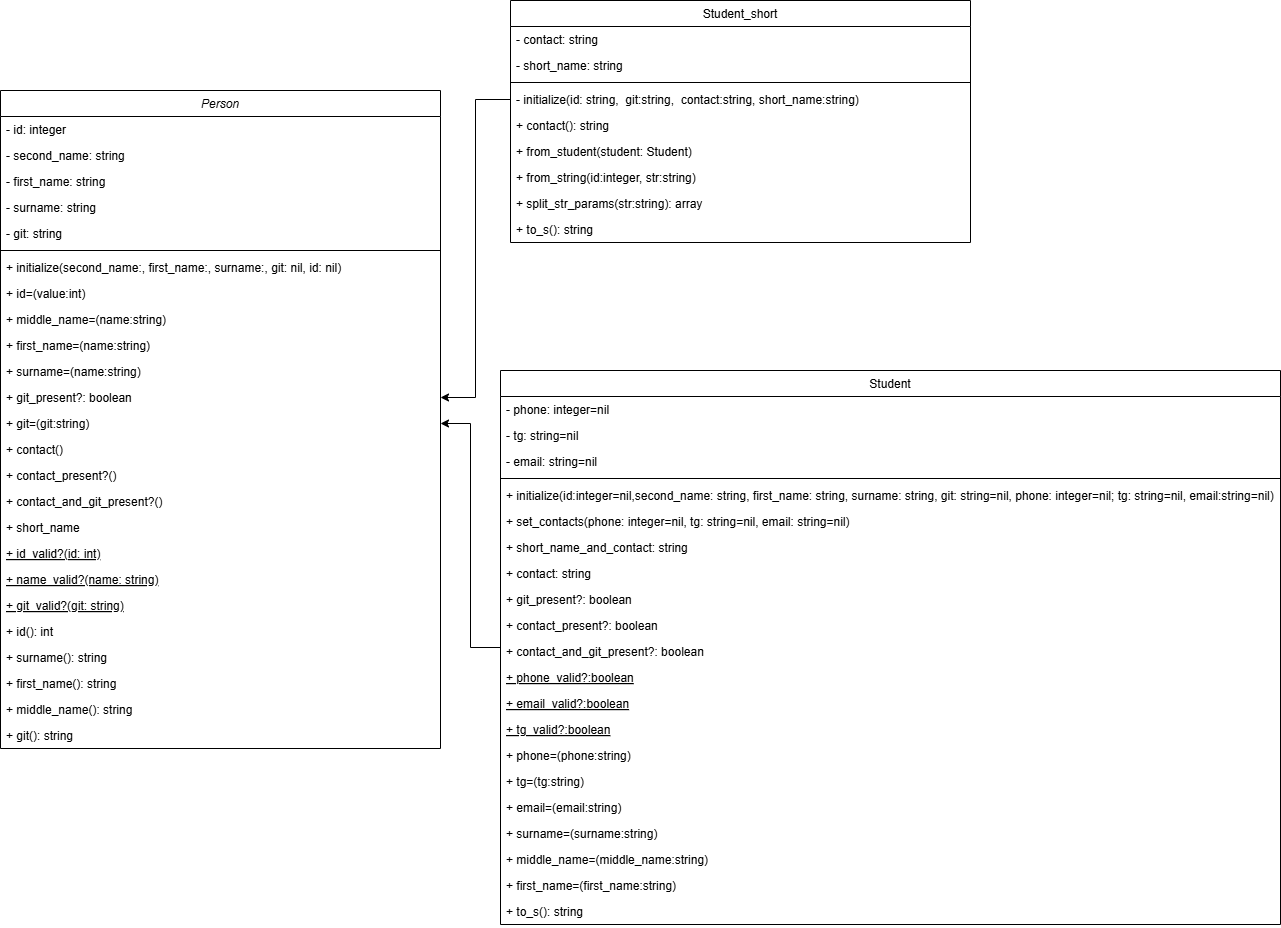

The diagram above was exported from draw.io. Its source (the exported page's mxGraphModel, read from the mxfile embedded in the PNG):
<mxGraphModel dx="1299" dy="771" grid="1" gridSize="10" guides="1" tooltips="1" connect="1" arrows="1" fold="1" page="1" pageScale="1" pageWidth="827" pageHeight="1169" math="0" shadow="0">
  <root>
    <mxCell id="WIyWlLk6GJQsqaUBKTNV-0" />
    <mxCell id="WIyWlLk6GJQsqaUBKTNV-1" parent="WIyWlLk6GJQsqaUBKTNV-0" />
    <mxCell id="S0UR70eRZl5PLfv4AVhO-2" value="Person" style="swimlane;fontStyle=2;align=center;verticalAlign=top;childLayout=stackLayout;horizontal=1;startSize=26;horizontalStack=0;resizeParent=1;resizeLast=0;collapsible=1;marginBottom=0;rounded=0;shadow=0;strokeWidth=1;" vertex="1" parent="WIyWlLk6GJQsqaUBKTNV-1">
      <mxGeometry x="-80" y="90" width="440" height="658" as="geometry">
        <mxRectangle x="230" y="140" width="160" height="26" as="alternateBounds" />
      </mxGeometry>
    </mxCell>
    <mxCell id="S0UR70eRZl5PLfv4AVhO-3" value="- id: integer" style="text;align=left;verticalAlign=top;spacingLeft=4;spacingRight=4;overflow=hidden;rotatable=0;points=[[0,0.5],[1,0.5]];portConstraint=eastwest;" vertex="1" parent="S0UR70eRZl5PLfv4AVhO-2">
      <mxGeometry y="26" width="440" height="26" as="geometry" />
    </mxCell>
    <mxCell id="S0UR70eRZl5PLfv4AVhO-4" value="- second_name: string" style="text;align=left;verticalAlign=top;spacingLeft=4;spacingRight=4;overflow=hidden;rotatable=0;points=[[0,0.5],[1,0.5]];portConstraint=eastwest;rounded=0;shadow=0;html=0;" vertex="1" parent="S0UR70eRZl5PLfv4AVhO-2">
      <mxGeometry y="52" width="440" height="26" as="geometry" />
    </mxCell>
    <mxCell id="S0UR70eRZl5PLfv4AVhO-5" value="- first_name: string" style="text;align=left;verticalAlign=top;spacingLeft=4;spacingRight=4;overflow=hidden;rotatable=0;points=[[0,0.5],[1,0.5]];portConstraint=eastwest;rounded=0;shadow=0;html=0;" vertex="1" parent="S0UR70eRZl5PLfv4AVhO-2">
      <mxGeometry y="78" width="440" height="26" as="geometry" />
    </mxCell>
    <mxCell id="S0UR70eRZl5PLfv4AVhO-6" value="- surname: string" style="text;align=left;verticalAlign=top;spacingLeft=4;spacingRight=4;overflow=hidden;rotatable=0;points=[[0,0.5],[1,0.5]];portConstraint=eastwest;rounded=0;shadow=0;html=0;" vertex="1" parent="S0UR70eRZl5PLfv4AVhO-2">
      <mxGeometry y="104" width="440" height="26" as="geometry" />
    </mxCell>
    <mxCell id="S0UR70eRZl5PLfv4AVhO-7" value="- git: string" style="text;align=left;verticalAlign=top;spacingLeft=4;spacingRight=4;overflow=hidden;rotatable=0;points=[[0,0.5],[1,0.5]];portConstraint=eastwest;rounded=0;shadow=0;html=0;" vertex="1" parent="S0UR70eRZl5PLfv4AVhO-2">
      <mxGeometry y="130" width="440" height="26" as="geometry" />
    </mxCell>
    <mxCell id="S0UR70eRZl5PLfv4AVhO-9" value="" style="line;html=1;strokeWidth=1;align=left;verticalAlign=middle;spacingTop=-1;spacingLeft=3;spacingRight=3;rotatable=0;labelPosition=right;points=[];portConstraint=eastwest;" vertex="1" parent="S0UR70eRZl5PLfv4AVhO-2">
      <mxGeometry y="156" width="440" height="8" as="geometry" />
    </mxCell>
    <mxCell id="S0UR70eRZl5PLfv4AVhO-10" value="+ initialize(second_name:, first_name:, surname:, git: nil, id: nil)" style="text;align=left;verticalAlign=top;spacingLeft=4;spacingRight=4;overflow=hidden;rotatable=0;points=[[0,0.5],[1,0.5]];portConstraint=eastwest;" vertex="1" parent="S0UR70eRZl5PLfv4AVhO-2">
      <mxGeometry y="164" width="440" height="26" as="geometry" />
    </mxCell>
    <mxCell id="S0UR70eRZl5PLfv4AVhO-11" value="+ id=(value:int)" style="text;align=left;verticalAlign=top;spacingLeft=4;spacingRight=4;overflow=hidden;rotatable=0;points=[[0,0.5],[1,0.5]];portConstraint=eastwest;" vertex="1" parent="S0UR70eRZl5PLfv4AVhO-2">
      <mxGeometry y="190" width="440" height="26" as="geometry" />
    </mxCell>
    <mxCell id="S0UR70eRZl5PLfv4AVhO-12" value="+ middle_name=(name:string)" style="text;align=left;verticalAlign=top;spacingLeft=4;spacingRight=4;overflow=hidden;rotatable=0;points=[[0,0.5],[1,0.5]];portConstraint=eastwest;" vertex="1" parent="S0UR70eRZl5PLfv4AVhO-2">
      <mxGeometry y="216" width="440" height="26" as="geometry" />
    </mxCell>
    <mxCell id="S0UR70eRZl5PLfv4AVhO-13" value="+ first_name=(name:string)" style="text;align=left;verticalAlign=top;spacingLeft=4;spacingRight=4;overflow=hidden;rotatable=0;points=[[0,0.5],[1,0.5]];portConstraint=eastwest;" vertex="1" parent="S0UR70eRZl5PLfv4AVhO-2">
      <mxGeometry y="242" width="440" height="26" as="geometry" />
    </mxCell>
    <mxCell id="S0UR70eRZl5PLfv4AVhO-14" value="+ surname=(name:string)" style="text;align=left;verticalAlign=top;spacingLeft=4;spacingRight=4;overflow=hidden;rotatable=0;points=[[0,0.5],[1,0.5]];portConstraint=eastwest;" vertex="1" parent="S0UR70eRZl5PLfv4AVhO-2">
      <mxGeometry y="268" width="440" height="26" as="geometry" />
    </mxCell>
    <mxCell id="S0UR70eRZl5PLfv4AVhO-16" value="+ git_present?: boolean" style="text;align=left;verticalAlign=top;spacingLeft=4;spacingRight=4;overflow=hidden;rotatable=0;points=[[0,0.5],[1,0.5]];portConstraint=eastwest;" vertex="1" parent="S0UR70eRZl5PLfv4AVhO-2">
      <mxGeometry y="294" width="440" height="26" as="geometry" />
    </mxCell>
    <mxCell id="S0UR70eRZl5PLfv4AVhO-17" value="+ git=(git:string)" style="text;align=left;verticalAlign=top;spacingLeft=4;spacingRight=4;overflow=hidden;rotatable=0;points=[[0,0.5],[1,0.5]];portConstraint=eastwest;fontStyle=0" vertex="1" parent="S0UR70eRZl5PLfv4AVhO-2">
      <mxGeometry y="320" width="440" height="26" as="geometry" />
    </mxCell>
    <mxCell id="S0UR70eRZl5PLfv4AVhO-18" value="+ contact()" style="text;align=left;verticalAlign=top;spacingLeft=4;spacingRight=4;overflow=hidden;rotatable=0;points=[[0,0.5],[1,0.5]];portConstraint=eastwest;" vertex="1" parent="S0UR70eRZl5PLfv4AVhO-2">
      <mxGeometry y="346" width="440" height="26" as="geometry" />
    </mxCell>
    <mxCell id="S0UR70eRZl5PLfv4AVhO-19" value="+ contact_present?()" style="text;align=left;verticalAlign=top;spacingLeft=4;spacingRight=4;overflow=hidden;rotatable=0;points=[[0,0.5],[1,0.5]];portConstraint=eastwest;" vertex="1" parent="S0UR70eRZl5PLfv4AVhO-2">
      <mxGeometry y="372" width="440" height="26" as="geometry" />
    </mxCell>
    <mxCell id="S0UR70eRZl5PLfv4AVhO-21" value="+ contact_and_git_present?()" style="text;align=left;verticalAlign=top;spacingLeft=4;spacingRight=4;overflow=hidden;rotatable=0;points=[[0,0.5],[1,0.5]];portConstraint=eastwest;" vertex="1" parent="S0UR70eRZl5PLfv4AVhO-2">
      <mxGeometry y="398" width="440" height="26" as="geometry" />
    </mxCell>
    <mxCell id="S0UR70eRZl5PLfv4AVhO-22" value="+ short_name" style="text;align=left;verticalAlign=top;spacingLeft=4;spacingRight=4;overflow=hidden;rotatable=0;points=[[0,0.5],[1,0.5]];portConstraint=eastwest;" vertex="1" parent="S0UR70eRZl5PLfv4AVhO-2">
      <mxGeometry y="424" width="440" height="26" as="geometry" />
    </mxCell>
    <mxCell id="S0UR70eRZl5PLfv4AVhO-23" value="+ id_valid?(id: int)" style="text;align=left;verticalAlign=top;spacingLeft=4;spacingRight=4;overflow=hidden;rotatable=0;points=[[0,0.5],[1,0.5]];portConstraint=eastwest;fontStyle=4" vertex="1" parent="S0UR70eRZl5PLfv4AVhO-2">
      <mxGeometry y="450" width="440" height="26" as="geometry" />
    </mxCell>
    <mxCell id="S0UR70eRZl5PLfv4AVhO-24" value="+ name_valid?(name: string)" style="text;align=left;verticalAlign=top;spacingLeft=4;spacingRight=4;overflow=hidden;rotatable=0;points=[[0,0.5],[1,0.5]];portConstraint=eastwest;fontStyle=4" vertex="1" parent="S0UR70eRZl5PLfv4AVhO-2">
      <mxGeometry y="476" width="440" height="26" as="geometry" />
    </mxCell>
    <mxCell id="S0UR70eRZl5PLfv4AVhO-25" value="+ git_valid?(git: string)" style="text;align=left;verticalAlign=top;spacingLeft=4;spacingRight=4;overflow=hidden;rotatable=0;points=[[0,0.5],[1,0.5]];portConstraint=eastwest;fontStyle=4" vertex="1" parent="S0UR70eRZl5PLfv4AVhO-2">
      <mxGeometry y="502" width="440" height="26" as="geometry" />
    </mxCell>
    <mxCell id="S0UR70eRZl5PLfv4AVhO-69" value="+ id(): int" style="text;align=left;verticalAlign=top;spacingLeft=4;spacingRight=4;overflow=hidden;rotatable=0;points=[[0,0.5],[1,0.5]];portConstraint=eastwest;fontStyle=0" vertex="1" parent="S0UR70eRZl5PLfv4AVhO-2">
      <mxGeometry y="528" width="440" height="26" as="geometry" />
    </mxCell>
    <mxCell id="S0UR70eRZl5PLfv4AVhO-68" value="+ surname(): string" style="text;align=left;verticalAlign=top;spacingLeft=4;spacingRight=4;overflow=hidden;rotatable=0;points=[[0,0.5],[1,0.5]];portConstraint=eastwest;fontStyle=0" vertex="1" parent="S0UR70eRZl5PLfv4AVhO-2">
      <mxGeometry y="554" width="440" height="26" as="geometry" />
    </mxCell>
    <mxCell id="S0UR70eRZl5PLfv4AVhO-67" value="+ first_name(): string" style="text;align=left;verticalAlign=top;spacingLeft=4;spacingRight=4;overflow=hidden;rotatable=0;points=[[0,0.5],[1,0.5]];portConstraint=eastwest;fontStyle=0" vertex="1" parent="S0UR70eRZl5PLfv4AVhO-2">
      <mxGeometry y="580" width="440" height="26" as="geometry" />
    </mxCell>
    <mxCell id="S0UR70eRZl5PLfv4AVhO-66" value="+ middle_name(): string" style="text;align=left;verticalAlign=top;spacingLeft=4;spacingRight=4;overflow=hidden;rotatable=0;points=[[0,0.5],[1,0.5]];portConstraint=eastwest;fontStyle=0" vertex="1" parent="S0UR70eRZl5PLfv4AVhO-2">
      <mxGeometry y="606" width="440" height="26" as="geometry" />
    </mxCell>
    <mxCell id="S0UR70eRZl5PLfv4AVhO-65" value="+ git(): string" style="text;align=left;verticalAlign=top;spacingLeft=4;spacingRight=4;overflow=hidden;rotatable=0;points=[[0,0.5],[1,0.5]];portConstraint=eastwest;fontStyle=0" vertex="1" parent="S0UR70eRZl5PLfv4AVhO-2">
      <mxGeometry y="632" width="440" height="26" as="geometry" />
    </mxCell>
    <mxCell id="S0UR70eRZl5PLfv4AVhO-28" style="edgeStyle=orthogonalEdgeStyle;rounded=0;orthogonalLoop=1;jettySize=auto;html=1;entryX=1;entryY=0.5;entryDx=0;entryDy=0;" edge="1" parent="WIyWlLk6GJQsqaUBKTNV-1" source="S0UR70eRZl5PLfv4AVhO-29" target="S0UR70eRZl5PLfv4AVhO-17">
      <mxGeometry relative="1" as="geometry" />
    </mxCell>
    <mxCell id="S0UR70eRZl5PLfv4AVhO-29" value="Student" style="swimlane;fontStyle=0;align=center;verticalAlign=top;childLayout=stackLayout;horizontal=1;startSize=26;horizontalStack=0;resizeParent=1;resizeLast=0;collapsible=1;marginBottom=0;rounded=0;shadow=0;strokeWidth=1;" vertex="1" parent="WIyWlLk6GJQsqaUBKTNV-1">
      <mxGeometry x="420" y="370" width="780" height="554" as="geometry">
        <mxRectangle x="130" y="380" width="160" height="26" as="alternateBounds" />
      </mxGeometry>
    </mxCell>
    <mxCell id="S0UR70eRZl5PLfv4AVhO-30" value="- phone: integer=nil" style="text;align=left;verticalAlign=top;spacingLeft=4;spacingRight=4;overflow=hidden;rotatable=0;points=[[0,0.5],[1,0.5]];portConstraint=eastwest;" vertex="1" parent="S0UR70eRZl5PLfv4AVhO-29">
      <mxGeometry y="26" width="780" height="26" as="geometry" />
    </mxCell>
    <mxCell id="S0UR70eRZl5PLfv4AVhO-31" value="- tg: string=nil" style="text;align=left;verticalAlign=top;spacingLeft=4;spacingRight=4;overflow=hidden;rotatable=0;points=[[0,0.5],[1,0.5]];portConstraint=eastwest;rounded=0;shadow=0;html=0;" vertex="1" parent="S0UR70eRZl5PLfv4AVhO-29">
      <mxGeometry y="52" width="780" height="26" as="geometry" />
    </mxCell>
    <mxCell id="S0UR70eRZl5PLfv4AVhO-32" value="- email: string=nil" style="text;align=left;verticalAlign=top;spacingLeft=4;spacingRight=4;overflow=hidden;rotatable=0;points=[[0,0.5],[1,0.5]];portConstraint=eastwest;rounded=0;shadow=0;html=0;" vertex="1" parent="S0UR70eRZl5PLfv4AVhO-29">
      <mxGeometry y="78" width="780" height="26" as="geometry" />
    </mxCell>
    <mxCell id="S0UR70eRZl5PLfv4AVhO-33" value="" style="line;html=1;strokeWidth=1;align=left;verticalAlign=middle;spacingTop=-1;spacingLeft=3;spacingRight=3;rotatable=0;labelPosition=right;points=[];portConstraint=eastwest;" vertex="1" parent="S0UR70eRZl5PLfv4AVhO-29">
      <mxGeometry y="104" width="780" height="8" as="geometry" />
    </mxCell>
    <mxCell id="S0UR70eRZl5PLfv4AVhO-34" value="+ initialize(id:integer=nil,second_name: string, first_name: string, surname: string, git: string=nil, phone: integer=nil; tg: string=nil, email:string=nil)" style="text;align=left;verticalAlign=top;spacingLeft=4;spacingRight=4;overflow=hidden;rotatable=0;points=[[0,0.5],[1,0.5]];portConstraint=eastwest;" vertex="1" parent="S0UR70eRZl5PLfv4AVhO-29">
      <mxGeometry y="112" width="780" height="26" as="geometry" />
    </mxCell>
    <mxCell id="S0UR70eRZl5PLfv4AVhO-36" value="+ set_contacts(phone: integer=nil, tg: string=nil, email: string=nil)" style="text;align=left;verticalAlign=top;spacingLeft=4;spacingRight=4;overflow=hidden;rotatable=0;points=[[0,0.5],[1,0.5]];portConstraint=eastwest;" vertex="1" parent="S0UR70eRZl5PLfv4AVhO-29">
      <mxGeometry y="138" width="780" height="26" as="geometry" />
    </mxCell>
    <mxCell id="S0UR70eRZl5PLfv4AVhO-37" value="+ short_name_and_contact: string" style="text;align=left;verticalAlign=top;spacingLeft=4;spacingRight=4;overflow=hidden;rotatable=0;points=[[0,0.5],[1,0.5]];portConstraint=eastwest;" vertex="1" parent="S0UR70eRZl5PLfv4AVhO-29">
      <mxGeometry y="164" width="780" height="26" as="geometry" />
    </mxCell>
    <mxCell id="S0UR70eRZl5PLfv4AVhO-38" value="+ contact: string" style="text;align=left;verticalAlign=top;spacingLeft=4;spacingRight=4;overflow=hidden;rotatable=0;points=[[0,0.5],[1,0.5]];portConstraint=eastwest;" vertex="1" parent="S0UR70eRZl5PLfv4AVhO-29">
      <mxGeometry y="190" width="780" height="26" as="geometry" />
    </mxCell>
    <mxCell id="S0UR70eRZl5PLfv4AVhO-39" value="+ git_present?: boolean" style="text;align=left;verticalAlign=top;spacingLeft=4;spacingRight=4;overflow=hidden;rotatable=0;points=[[0,0.5],[1,0.5]];portConstraint=eastwest;" vertex="1" parent="S0UR70eRZl5PLfv4AVhO-29">
      <mxGeometry y="216" width="780" height="26" as="geometry" />
    </mxCell>
    <mxCell id="S0UR70eRZl5PLfv4AVhO-40" value="+ contact_present?: boolean" style="text;align=left;verticalAlign=top;spacingLeft=4;spacingRight=4;overflow=hidden;rotatable=0;points=[[0,0.5],[1,0.5]];portConstraint=eastwest;" vertex="1" parent="S0UR70eRZl5PLfv4AVhO-29">
      <mxGeometry y="242" width="780" height="26" as="geometry" />
    </mxCell>
    <mxCell id="S0UR70eRZl5PLfv4AVhO-41" value="+ contact_and_git_present?: boolean" style="text;align=left;verticalAlign=top;spacingLeft=4;spacingRight=4;overflow=hidden;rotatable=0;points=[[0,0.5],[1,0.5]];portConstraint=eastwest;" vertex="1" parent="S0UR70eRZl5PLfv4AVhO-29">
      <mxGeometry y="268" width="780" height="26" as="geometry" />
    </mxCell>
    <mxCell id="S0UR70eRZl5PLfv4AVhO-43" value="+ phone_valid?:boolean" style="text;align=left;verticalAlign=top;spacingLeft=4;spacingRight=4;overflow=hidden;rotatable=0;points=[[0,0.5],[1,0.5]];portConstraint=eastwest;fontStyle=4" vertex="1" parent="S0UR70eRZl5PLfv4AVhO-29">
      <mxGeometry y="294" width="780" height="26" as="geometry" />
    </mxCell>
    <mxCell id="S0UR70eRZl5PLfv4AVhO-44" value="+ email_valid?:boolean" style="text;align=left;verticalAlign=top;spacingLeft=4;spacingRight=4;overflow=hidden;rotatable=0;points=[[0,0.5],[1,0.5]];portConstraint=eastwest;fontStyle=4" vertex="1" parent="S0UR70eRZl5PLfv4AVhO-29">
      <mxGeometry y="320" width="780" height="26" as="geometry" />
    </mxCell>
    <mxCell id="S0UR70eRZl5PLfv4AVhO-45" value="+ tg_valid?:boolean" style="text;align=left;verticalAlign=top;spacingLeft=4;spacingRight=4;overflow=hidden;rotatable=0;points=[[0,0.5],[1,0.5]];portConstraint=eastwest;fontStyle=4" vertex="1" parent="S0UR70eRZl5PLfv4AVhO-29">
      <mxGeometry y="346" width="780" height="26" as="geometry" />
    </mxCell>
    <mxCell id="S0UR70eRZl5PLfv4AVhO-46" value="+ phone=(phone:string)" style="text;align=left;verticalAlign=top;spacingLeft=4;spacingRight=4;overflow=hidden;rotatable=0;points=[[0,0.5],[1,0.5]];portConstraint=eastwest;" vertex="1" parent="S0UR70eRZl5PLfv4AVhO-29">
      <mxGeometry y="372" width="780" height="26" as="geometry" />
    </mxCell>
    <mxCell id="S0UR70eRZl5PLfv4AVhO-47" value="+ tg=(tg:string)" style="text;align=left;verticalAlign=top;spacingLeft=4;spacingRight=4;overflow=hidden;rotatable=0;points=[[0,0.5],[1,0.5]];portConstraint=eastwest;" vertex="1" parent="S0UR70eRZl5PLfv4AVhO-29">
      <mxGeometry y="398" width="780" height="26" as="geometry" />
    </mxCell>
    <mxCell id="S0UR70eRZl5PLfv4AVhO-48" value="+ email=(email:string)" style="text;align=left;verticalAlign=top;spacingLeft=4;spacingRight=4;overflow=hidden;rotatable=0;points=[[0,0.5],[1,0.5]];portConstraint=eastwest;" vertex="1" parent="S0UR70eRZl5PLfv4AVhO-29">
      <mxGeometry y="424" width="780" height="26" as="geometry" />
    </mxCell>
    <mxCell id="S0UR70eRZl5PLfv4AVhO-49" value="+ surname=(surname:string)" style="text;align=left;verticalAlign=top;spacingLeft=4;spacingRight=4;overflow=hidden;rotatable=0;points=[[0,0.5],[1,0.5]];portConstraint=eastwest;" vertex="1" parent="S0UR70eRZl5PLfv4AVhO-29">
      <mxGeometry y="450" width="780" height="26" as="geometry" />
    </mxCell>
    <mxCell id="S0UR70eRZl5PLfv4AVhO-50" value="+ middle_name=(middle_name:string)" style="text;align=left;verticalAlign=top;spacingLeft=4;spacingRight=4;overflow=hidden;rotatable=0;points=[[0,0.5],[1,0.5]];portConstraint=eastwest;" vertex="1" parent="S0UR70eRZl5PLfv4AVhO-29">
      <mxGeometry y="476" width="780" height="26" as="geometry" />
    </mxCell>
    <mxCell id="S0UR70eRZl5PLfv4AVhO-51" value="+ first_name=(first_name:string)" style="text;align=left;verticalAlign=top;spacingLeft=4;spacingRight=4;overflow=hidden;rotatable=0;points=[[0,0.5],[1,0.5]];portConstraint=eastwest;" vertex="1" parent="S0UR70eRZl5PLfv4AVhO-29">
      <mxGeometry y="502" width="780" height="26" as="geometry" />
    </mxCell>
    <mxCell id="S0UR70eRZl5PLfv4AVhO-52" value="+ to_s(): string" style="text;align=left;verticalAlign=top;spacingLeft=4;spacingRight=4;overflow=hidden;rotatable=0;points=[[0,0.5],[1,0.5]];portConstraint=eastwest;" vertex="1" parent="S0UR70eRZl5PLfv4AVhO-29">
      <mxGeometry y="528" width="780" height="26" as="geometry" />
    </mxCell>
    <mxCell id="S0UR70eRZl5PLfv4AVhO-53" value="Student_short" style="swimlane;fontStyle=0;align=center;verticalAlign=top;childLayout=stackLayout;horizontal=1;startSize=26;horizontalStack=0;resizeParent=1;resizeLast=0;collapsible=1;marginBottom=0;rounded=0;shadow=0;strokeWidth=1;" vertex="1" parent="WIyWlLk6GJQsqaUBKTNV-1">
      <mxGeometry x="430" width="460" height="242" as="geometry">
        <mxRectangle x="550" y="140" width="160" height="26" as="alternateBounds" />
      </mxGeometry>
    </mxCell>
    <mxCell id="S0UR70eRZl5PLfv4AVhO-54" value="- contact: string" style="text;align=left;verticalAlign=top;spacingLeft=4;spacingRight=4;overflow=hidden;rotatable=0;points=[[0,0.5],[1,0.5]];portConstraint=eastwest;rounded=0;shadow=0;html=0;" vertex="1" parent="S0UR70eRZl5PLfv4AVhO-53">
      <mxGeometry y="26" width="460" height="26" as="geometry" />
    </mxCell>
    <mxCell id="S0UR70eRZl5PLfv4AVhO-70" value="- short_name: string" style="text;align=left;verticalAlign=top;spacingLeft=4;spacingRight=4;overflow=hidden;rotatable=0;points=[[0,0.5],[1,0.5]];portConstraint=eastwest;rounded=0;shadow=0;html=0;" vertex="1" parent="S0UR70eRZl5PLfv4AVhO-53">
      <mxGeometry y="52" width="460" height="26" as="geometry" />
    </mxCell>
    <mxCell id="S0UR70eRZl5PLfv4AVhO-55" value="" style="line;html=1;strokeWidth=1;align=left;verticalAlign=middle;spacingTop=-1;spacingLeft=3;spacingRight=3;rotatable=0;labelPosition=right;points=[];portConstraint=eastwest;" vertex="1" parent="S0UR70eRZl5PLfv4AVhO-53">
      <mxGeometry y="78" width="460" height="8" as="geometry" />
    </mxCell>
    <mxCell id="S0UR70eRZl5PLfv4AVhO-56" value="- initialize(id: string,  git:string,  contact:string, short_name:string)" style="text;align=left;verticalAlign=top;spacingLeft=4;spacingRight=4;overflow=hidden;rotatable=0;points=[[0,0.5],[1,0.5]];portConstraint=eastwest;" vertex="1" parent="S0UR70eRZl5PLfv4AVhO-53">
      <mxGeometry y="86" width="460" height="26" as="geometry" />
    </mxCell>
    <mxCell id="S0UR70eRZl5PLfv4AVhO-61" value="+ contact(): string" style="text;align=left;verticalAlign=top;spacingLeft=4;spacingRight=4;overflow=hidden;rotatable=0;points=[[0,0.5],[1,0.5]];portConstraint=eastwest;" vertex="1" parent="S0UR70eRZl5PLfv4AVhO-53">
      <mxGeometry y="112" width="460" height="26" as="geometry" />
    </mxCell>
    <mxCell id="S0UR70eRZl5PLfv4AVhO-57" value="+ from_student(student: Student)" style="text;align=left;verticalAlign=top;spacingLeft=4;spacingRight=4;overflow=hidden;rotatable=0;points=[[0,0.5],[1,0.5]];portConstraint=eastwest;" vertex="1" parent="S0UR70eRZl5PLfv4AVhO-53">
      <mxGeometry y="138" width="460" height="26" as="geometry" />
    </mxCell>
    <mxCell id="S0UR70eRZl5PLfv4AVhO-58" value="+ from_string(id:integer, str:string)" style="text;align=left;verticalAlign=top;spacingLeft=4;spacingRight=4;overflow=hidden;rotatable=0;points=[[0,0.5],[1,0.5]];portConstraint=eastwest;" vertex="1" parent="S0UR70eRZl5PLfv4AVhO-53">
      <mxGeometry y="164" width="460" height="26" as="geometry" />
    </mxCell>
    <mxCell id="S0UR70eRZl5PLfv4AVhO-59" value="+ split_str_params(str:string): array" style="text;align=left;verticalAlign=top;spacingLeft=4;spacingRight=4;overflow=hidden;rotatable=0;points=[[0,0.5],[1,0.5]];portConstraint=eastwest;" vertex="1" parent="S0UR70eRZl5PLfv4AVhO-53">
      <mxGeometry y="190" width="460" height="26" as="geometry" />
    </mxCell>
    <mxCell id="S0UR70eRZl5PLfv4AVhO-60" value="+ to_s(): string" style="text;align=left;verticalAlign=top;spacingLeft=4;spacingRight=4;overflow=hidden;rotatable=0;points=[[0,0.5],[1,0.5]];portConstraint=eastwest;" vertex="1" parent="S0UR70eRZl5PLfv4AVhO-53">
      <mxGeometry y="216" width="460" height="26" as="geometry" />
    </mxCell>
    <mxCell id="S0UR70eRZl5PLfv4AVhO-63" style="edgeStyle=orthogonalEdgeStyle;rounded=0;orthogonalLoop=1;jettySize=auto;html=1;entryX=1;entryY=0.5;entryDx=0;entryDy=0;" edge="1" parent="WIyWlLk6GJQsqaUBKTNV-1" source="S0UR70eRZl5PLfv4AVhO-56" target="S0UR70eRZl5PLfv4AVhO-16">
      <mxGeometry relative="1" as="geometry" />
    </mxCell>
  </root>
</mxGraphModel>